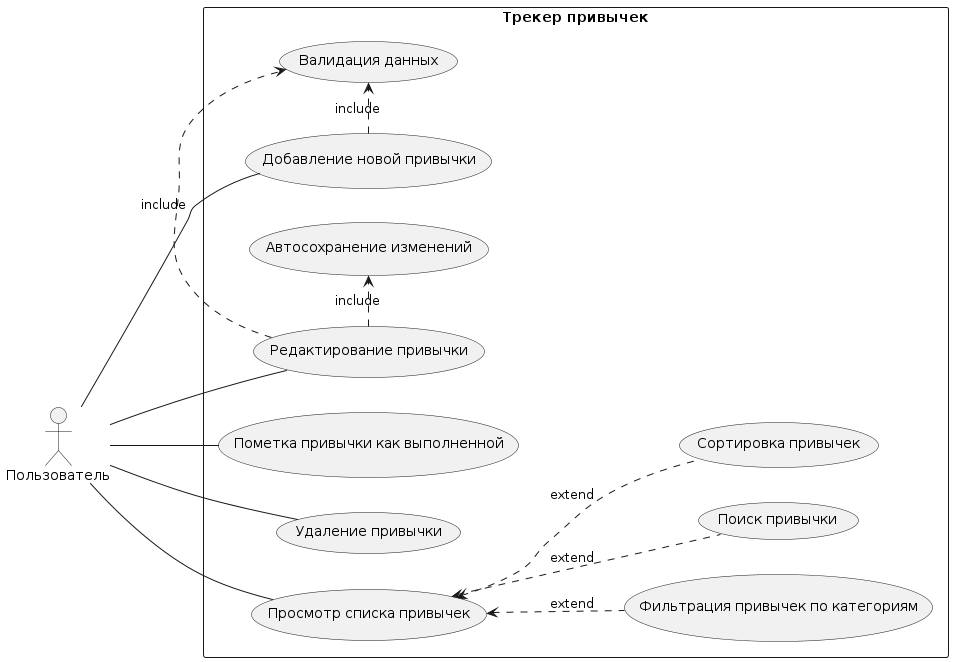

The diagram above was rendered by PlantUML. Its source (embedded in the PNG):
@startuml
left to right direction
actor Пользователь as User
rectangle "Трекер привычек" {
  usecase "Добавление новой привычки" as AddTask
  usecase "Пометка привычки как выполненной" as CompleteTask
  usecase "Редактирование привычки" as EditTask
  usecase "Удаление привычки" as DeleteTask
  usecase "Просмотр списка привычек" as ViewTasks
  usecase "Фильтрация привычек по категориям" as FilterTasks
  usecase "Автосохранение изменений" as AutoSave
  usecase "Валидация данных" as ValidateData
  usecase "Поиск привычки" as SearchTask
  usecase "Сортировка привычек" as SortTasks

  ' Include relationships
  AddTask .> ValidateData : include
  EditTask .> ValidateData : include
  EditTask .> AutoSave : include

  ' Extend relationships
  ViewTasks <.. FilterTasks : extend
  ViewTasks <.. SearchTask : extend
  ViewTasks <.. SortTasks : extend
}

' Actor associations
User -- AddTask
User -- CompleteTask
User -- EditTask
User -- DeleteTask
User -- ViewTasks
@enduml